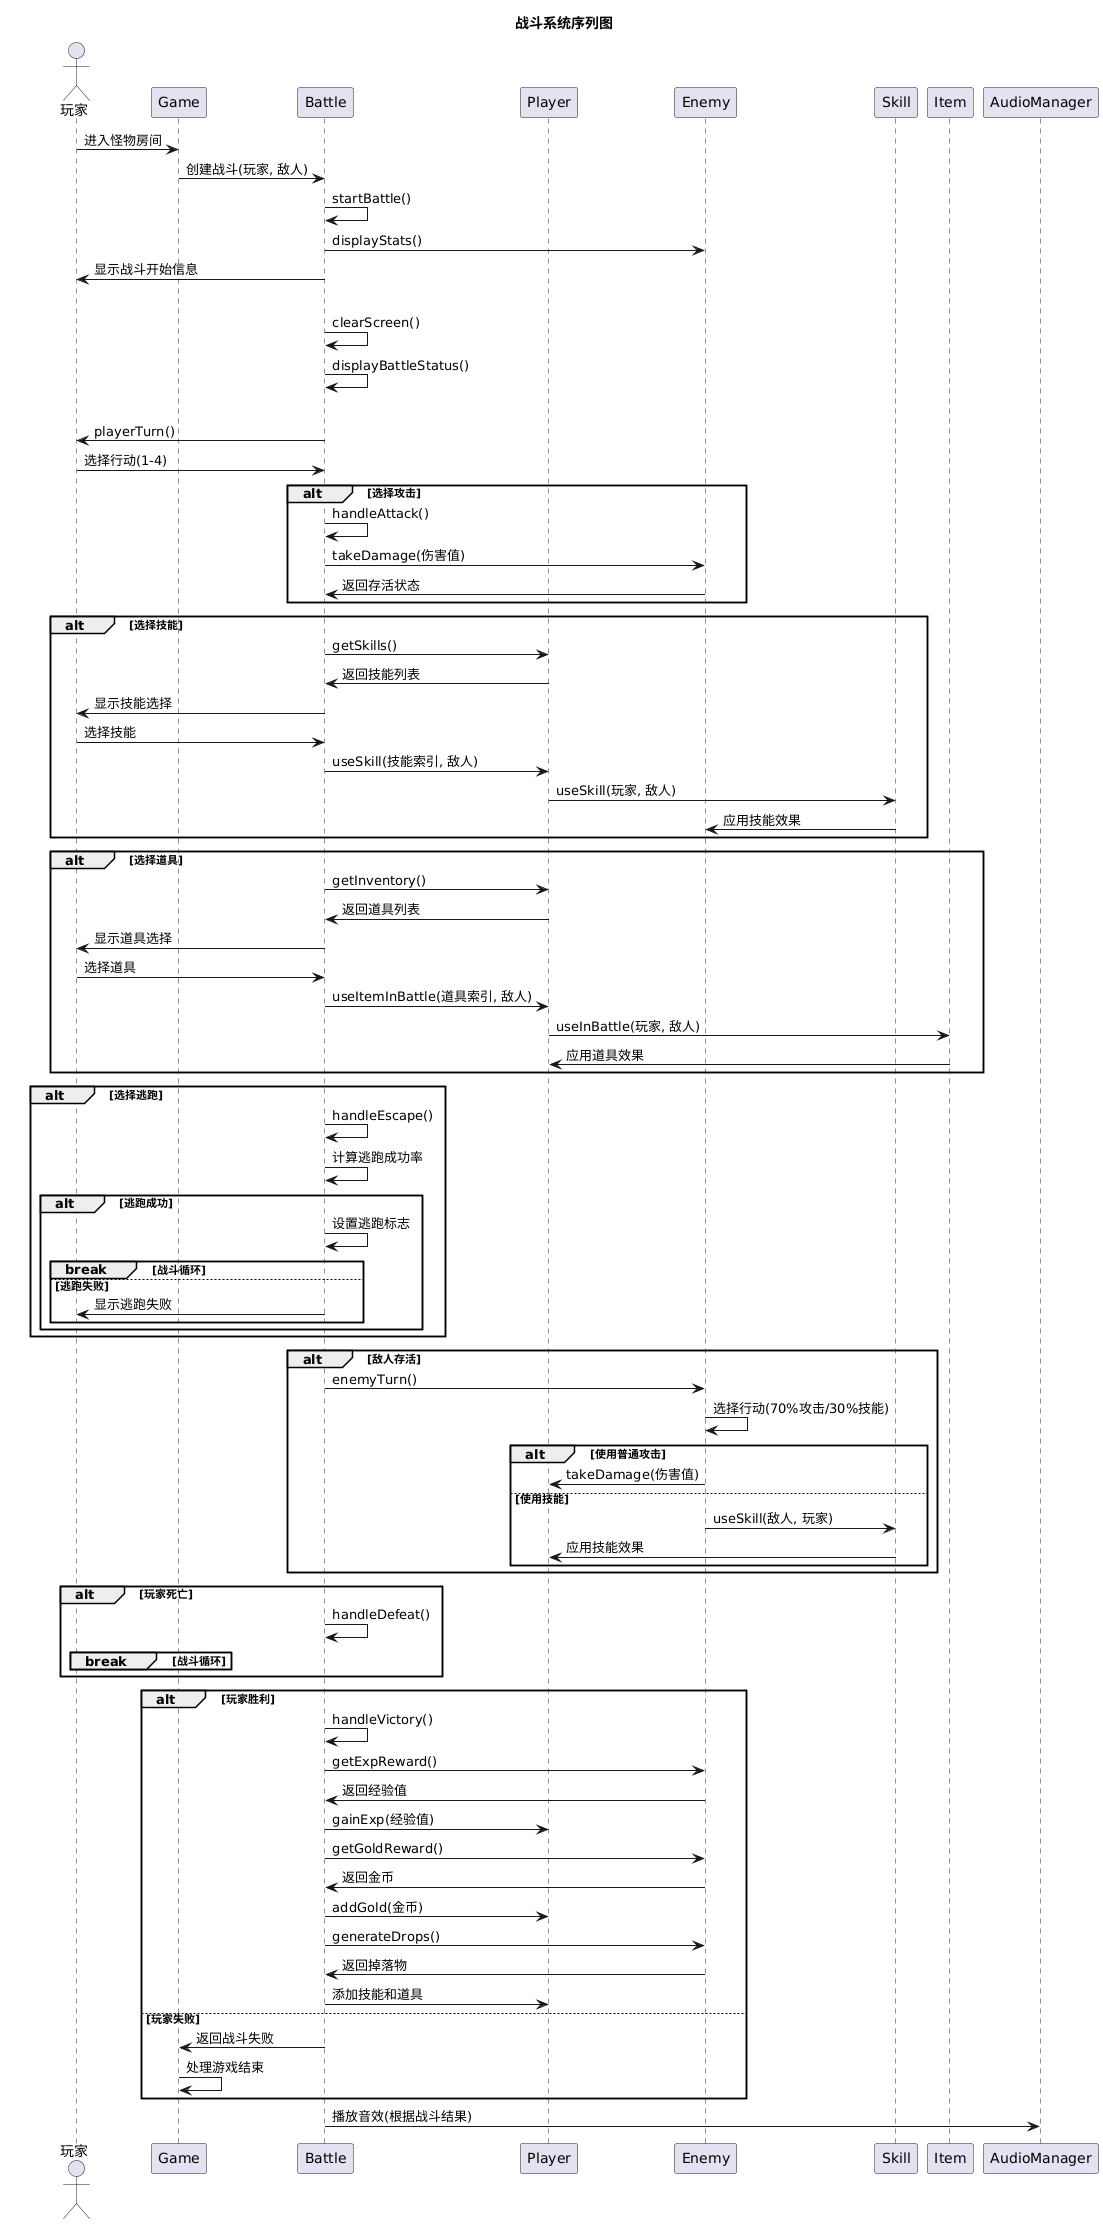

The diagram above was rendered by PlantUML. Its source (embedded in the PNG):
@startuml
title 战斗系统序列图

actor 玩家 as Player
participant "Game" as Game
participant "Battle" as Battle
participant "Player" as PlayerObj
participant "Enemy" as EnemyObj
participant "Skill" as Skill
participant "Item" as Item
participant "AudioManager" as AudioManager

Player -> Game: 进入怪物房间
Game -> Battle: 创建战斗(玩家, 敌人)
Battle -> Battle: startBattle()
Battle -> EnemyObj: displayStats()
Battle -> Player: 显示战斗开始信息

loop 战斗循环 [直到一方死亡或逃跑]
    Battle -> Battle: clearScreen()
    Battle -> Battle: displayBattleStatus()
    
    alt 玩家回合
        Battle -> Player: playerTurn()
        Player -> Battle: 选择行动(1-4)
        
        alt 选择攻击
            Battle -> Battle: handleAttack()
            Battle -> EnemyObj: takeDamage(伤害值)
            EnemyObj -> Battle: 返回存活状态
        end
        
        alt 选择技能
            Battle -> PlayerObj: getSkills()
            PlayerObj -> Battle: 返回技能列表
            Battle -> Player: 显示技能选择
            Player -> Battle: 选择技能
            Battle -> PlayerObj: useSkill(技能索引, 敌人)
            PlayerObj -> Skill: useSkill(玩家, 敌人)
            Skill -> EnemyObj: 应用技能效果
        end
        
        alt 选择道具
            Battle -> PlayerObj: getInventory()
            PlayerObj -> Battle: 返回道具列表
            Battle -> Player: 显示道具选择
            Player -> Battle: 选择道具
            Battle -> PlayerObj: useItemInBattle(道具索引, 敌人)
            PlayerObj -> Item: useInBattle(玩家, 敌人)
            Item -> PlayerObj: 应用道具效果
        end
        
        alt 选择逃跑
            Battle -> Battle: handleEscape()
            Battle -> Battle: 计算逃跑成功率
            alt 逃跑成功
                Battle -> Battle: 设置逃跑标志
                break 战斗循环
            else 逃跑失败
                Battle -> Player: 显示逃跑失败
            end
        end
    end
    
    alt 敌人存活
        Battle -> EnemyObj: enemyTurn()
        EnemyObj -> EnemyObj: 选择行动(70%攻击/30%技能)
        alt 使用普通攻击
            EnemyObj -> PlayerObj: takeDamage(伤害值)
        else 使用技能
            EnemyObj -> Skill: useSkill(敌人, 玩家)
            Skill -> PlayerObj: 应用技能效果
        end
    end
    
    alt 玩家死亡
        Battle -> Battle: handleDefeat()
        break 战斗循环
    end
end

alt 玩家胜利
    Battle -> Battle: handleVictory()
    Battle -> EnemyObj: getExpReward()
    EnemyObj -> Battle: 返回经验值
    Battle -> PlayerObj: gainExp(经验值)
    Battle -> EnemyObj: getGoldReward()
    EnemyObj -> Battle: 返回金币
    Battle -> PlayerObj: addGold(金币)
    Battle -> EnemyObj: generateDrops()
    EnemyObj -> Battle: 返回掉落物
    Battle -> PlayerObj: 添加技能和道具
else 玩家失败
    Battle -> Game: 返回战斗失败
    Game -> Game: 处理游戏结束
end

Battle -> AudioManager: 播放音效(根据战斗结果)
@enduml